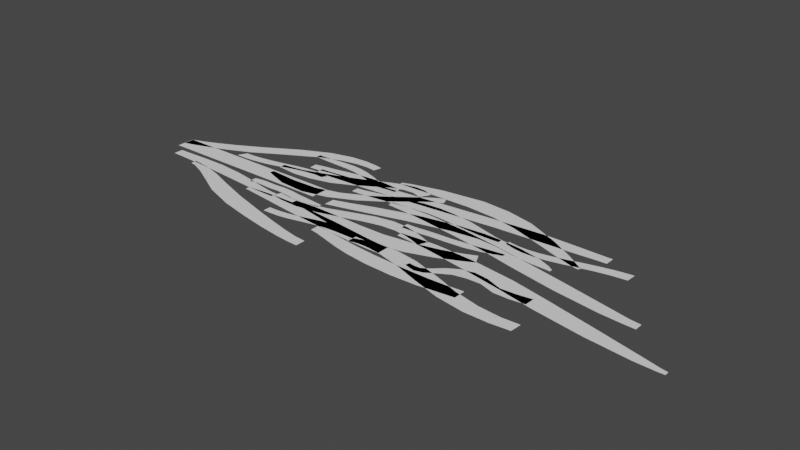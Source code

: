 # Source: windmesh.blend  (saved by Blender 2.80.60; exported with 4.5.12 LTS)
import bpy
from mathutils import Matrix  # noqa: F401  (used for matrix-valued properties, if any)

bpy.ops.wm.read_factory_settings(use_empty=True)
scene = bpy.context.scene
scene.name = 'Scene'

# ---- collections
col_collection = bpy.data.collections.new('Collection'); scene.collection.children.link(col_collection)

# ---- world
world_world = bpy.data.worlds.new('World'); scene.world = world_world
world_world.use_nodes = True; world_world.node_tree.nodes.clear()
_N = world_world.node_tree.nodes; _L = world_world.node_tree.links
n0 = _N.new('ShaderNodeOutputWorld'); n0.name = 'World Output'; n0.location = (300, 300)
n1 = _N.new('ShaderNodeBackground'); n1.name = 'Background'; n1.location = (10, 300)
n1.inputs[0].default_value = (0.05088, 0.05088, 0.05088, 1.0)
_L.new(n1.outputs[0], n0.inputs[0])
n0.is_active_output = True
world_world.color = (0.05088, 0.05088, 0.05088)
world_world.use_sun_shadow = False
world_world.sun_shadow_jitter_overblur = 0.0

# ---- meshes
me_plane = bpy.data.meshes.new('Plane')
me_plane.from_pydata([(-10.0, -1.0, 0.0), (10.0, -1.0, 0.0), (-10.0, 1.0, 0.0), (10.0, 1.0, 0.0), (-8.0, -1.0, 0.0), (-6.0, -1.0, 0.0), (-4.0, -1.0, 0.0), (-2.0, -1.0, 0.0), (0.0, -1.0, 0.0), (2.0, -1.0, 0.0), (4.0, -1.0, 0.0), (6.0, -1.0, 0.0), (8.0, -1.0, 0.0), (8.0, 1.0, 0.0), (6.0, 1.0, 0.0), (4.0, 1.0, 0.0), (2.0, 1.0, 0.0), (0.0, 1.0, 0.0), (-2.0, 1.0, 0.0), (-4.0, 1.0, 0.0), (-6.0, 1.0, 0.0), (-8.0, 1.0, 0.0)], [], [(12, 1, 3, 13), (0, 4, 21, 2), (4, 5, 20, 21), (5, 6, 19, 20), (6, 7, 18, 19), (7, 8, 17, 18), (8, 9, 16, 17), (9, 10, 15, 16), (10, 11, 14, 15), (11, 12, 13, 14)])
_uv = me_plane.uv_layers.new(name='UVMap')
_uv.uv.foreach_set('vector', [0.9, 0.0, 1.0, 0.0, 1.0, 1.0, 0.9, 1.0, 0.0, 0.0, 0.1, 0.0, 0.1, 1.0, 0.0, 1.0, 0.1, 0.0, 0.2, 0.0, 0.2, 1.0, 0.1, 1.0, 0.2, 0.0, 0.3, 0.0, 0.3, 1.0, 0.2, 1.0, 0.3, 0.0, 0.4, 0.0, 0.4, 1.0, 0.3, 1.0, 0.4, 0.0, 0.5, 0.0, 0.5, 1.0, 0.4, 1.0, 0.5, 0.0, 0.6, 0.0, 0.6, 1.0, 0.5, 1.0, 0.6, 0.0, 0.7, 0.0, 0.7, 1.0, 0.6, 1.0, 0.7, 0.0, 0.8, 0.0, 0.8, 1.0, 0.7, 1.0, 0.8, 0.0, 0.9, 0.0, 0.9, 1.0, 0.8, 1.0])
me_plane.use_remesh_preserve_volume = False
me_plane.use_remesh_preserve_attributes = False
me_plane.use_mirror_vertex_groups = False
me_plane.update()
me_plane_001 = bpy.data.meshes.new('Plane.001')
me_plane_001.from_pydata([(-9.966, -0.1663, 0.0), (10.54, 7.51, 0.0), (-9.966, 1.002, 0.0), (10.77, 8.403, 0.0), (-8.718, 0.1799, 0.0), (-7.217, 0.6937, 0.0), (-5.329, 1.429, 0.0), (-2.818, 2.554, 0.0), (0.6099, 4.534, 0.0), (3.823, 6.323, 0.0), (6.288, 7.241, 0.0), (8.204, 7.598, 0.0), (9.556, 7.648, 0.0), (9.8, 8.597, 0.0), (8.47, 8.702, 0.0), (6.594, 8.579, 0.0), (4.169, 7.983, 0.0), (1.134, 6.583, 0.0), (-2.455, 4.478, 0.0), (-5.217, 2.987, 0.0), (-7.188, 2.046, 0.0), (-8.718, 1.397, 0.0)], [], [(12, 1, 3, 13), (0, 4, 21, 2), (4, 5, 20, 21), (5, 6, 19, 20), (6, 7, 18, 19), (7, 8, 17, 18), (8, 9, 16, 17), (9, 10, 15, 16), (10, 11, 14, 15), (11, 12, 13, 14)])
_uv = me_plane_001.uv_layers.new(name='UVMap')
_uv.uv.foreach_set('vector', [0.9, 0.0, 1.0, 0.0, 1.0, 1.0, 0.9, 1.0, 0.0, 0.0, 0.1, 0.0, 0.1, 1.0, 0.0, 1.0, 0.1, 0.0, 0.2, 0.0, 0.2, 1.0, 0.1, 1.0, 0.2, 0.0, 0.3, 0.0, 0.3, 1.0, 0.2, 1.0, 0.3, 0.0, 0.4, 0.0, 0.4, 1.0, 0.3, 1.0, 0.4, 0.0, 0.5, 0.0, 0.5, 1.0, 0.4, 1.0, 0.5, 0.0, 0.6, 0.0, 0.6, 1.0, 0.5, 1.0, 0.6, 0.0, 0.7, 0.0, 0.7, 1.0, 0.6, 1.0, 0.7, 0.0, 0.8, 0.0, 0.8, 1.0, 0.7, 1.0, 0.8, 0.0, 0.9, 0.0, 0.9, 1.0, 0.8, 1.0])
me_plane_001.use_remesh_preserve_volume = False
me_plane_001.use_remesh_preserve_attributes = False
me_plane_001.use_mirror_vertex_groups = False
me_plane_001.update()
me_plane_002 = bpy.data.meshes.new('Plane.002')
me_plane_002.from_pydata([(-7.364, 0.3639, 0.0), (13.85, -5.688, 0.0), (-7.364, 0.9859, 0.0), (13.85, -4.624, 0.0), (-6.573, 0.1813, 0.0), (-5.193, -0.3738, 0.0), (-3.259, -1.373, 0.0), (-0.8206, -2.666, 0.0), (2.55, -3.826, 0.0), (5.88, -4.587, 0.0), (8.798, -5.147, 0.0), (11.07, -5.483, 0.0), (12.68, -5.642, 0.0), (12.68, -4.524, 0.0), (11.07, -4.212, 0.0), (8.797, -3.652, 0.0), (5.822, -2.846, 0.0), (2.461, -1.874, 0.0), (-0.8352, -0.7469, 0.0), (-3.229, 0.1377, 0.0), (-5.174, 0.6843, 0.0), (-6.571, 0.9156, 0.0)], [], [(12, 1, 3, 13), (0, 4, 21, 2), (4, 5, 20, 21), (5, 6, 19, 20), (6, 7, 18, 19), (7, 8, 17, 18), (8, 9, 16, 17), (9, 10, 15, 16), (10, 11, 14, 15), (11, 12, 13, 14)])
_uv = me_plane_002.uv_layers.new(name='UVMap')
_uv.uv.foreach_set('vector', [0.9, 0.0, 1.0, 0.0, 1.0, 1.0, 0.9, 1.0, 0.0, 0.0, 0.1, 0.0, 0.1, 1.0, 0.0, 1.0, 0.1, 0.0, 0.2, 0.0, 0.2, 1.0, 0.1, 1.0, 0.2, 0.0, 0.3, 0.0, 0.3, 1.0, 0.2, 1.0, 0.3, 0.0, 0.4, 0.0, 0.4, 1.0, 0.3, 1.0, 0.4, 0.0, 0.5, 0.0, 0.5, 1.0, 0.4, 1.0, 0.5, 0.0, 0.6, 0.0, 0.6, 1.0, 0.5, 1.0, 0.6, 0.0, 0.7, 0.0, 0.7, 1.0, 0.6, 1.0, 0.7, 0.0, 0.8, 0.0, 0.8, 1.0, 0.7, 1.0, 0.8, 0.0, 0.9, 0.0, 0.9, 1.0, 0.8, 1.0])
me_plane_002.use_remesh_preserve_volume = False
me_plane_002.use_remesh_preserve_attributes = False
me_plane_002.use_mirror_vertex_groups = False
me_plane_002.update()
me_plane_003 = bpy.data.meshes.new('Plane.003')
me_plane_003.from_pydata([(-10.0, -0.2496, 0.0), (8.828, -1.99, 0.0), (-10.0, 0.2496, 0.0), (8.828, -0.6151, 0.0), (-9.407, -0.2966, 0.0), (-8.35, -0.4254, 0.0), (-6.664, -0.6424, 0.0), (-4.397, -0.9437, 0.0), (-1.442, -1.305, 0.0), (1.782, -1.63, 0.0), (4.21, -1.826, 0.0), (5.936, -1.924, 0.0), (7.445, -1.975, 0.0), (7.445, -0.5628, 0.0), (5.936, -0.4192, 0.0), (4.21, -0.2, 0.0), (1.783, 0.08918, 0.0), (-1.437, 0.3724, 0.0), (-4.397, 0.5062, 0.0), (-6.664, 0.492, 0.0), (-8.35, 0.4043, 0.0), (-9.407, 0.2966, 0.0)], [], [(12, 1, 3, 13), (0, 4, 21, 2), (4, 5, 20, 21), (5, 6, 19, 20), (6, 7, 18, 19), (7, 8, 17, 18), (8, 9, 16, 17), (9, 10, 15, 16), (10, 11, 14, 15), (11, 12, 13, 14)])
_uv = me_plane_003.uv_layers.new(name='UVMap')
_uv.uv.foreach_set('vector', [0.9, 0.0, 1.0, 0.0, 1.0, 1.0, 0.9, 1.0, 0.0, 0.0, 0.1, 0.0, 0.1, 1.0, 0.0, 1.0, 0.1, 0.0, 0.2, 0.0, 0.2, 1.0, 0.1, 1.0, 0.2, 0.0, 0.3, 0.0, 0.3, 1.0, 0.2, 1.0, 0.3, 0.0, 0.4, 0.0, 0.4, 1.0, 0.3, 1.0, 0.4, 0.0, 0.5, 0.0, 0.5, 1.0, 0.4, 1.0, 0.5, 0.0, 0.6, 0.0, 0.6, 1.0, 0.5, 1.0, 0.6, 0.0, 0.7, 0.0, 0.7, 1.0, 0.6, 1.0, 0.7, 0.0, 0.8, 0.0, 0.8, 1.0, 0.7, 1.0, 0.8, 0.0, 0.9, 0.0, 0.9, 1.0, 0.8, 1.0])
me_plane_003.use_remesh_preserve_volume = False
me_plane_003.use_remesh_preserve_attributes = False
me_plane_003.use_mirror_vertex_groups = False
me_plane_003.update()
me_plane_004 = bpy.data.meshes.new('Plane.004')
me_plane_004.from_pydata([(-9.875, -0.4326, 0.0), (22.94, 1.765, 0.0), (-9.875, 0.4788, 0.0), (22.94, 2.788, 0.0), (-8.561, -0.3792, 0.0), (-6.646, -0.2909, 0.0), (-3.747, -0.1404, 0.0), (0.5851, 0.1403, 0.0), (6.424, 0.6642, 0.0), (11.27, 1.118, 0.0), (15.73, 1.364, 0.0), (19.15, 1.536, 0.0), (21.51, 1.702, 0.0), (21.5, 2.789, 0.0), (19.14, 2.834, 0.0), (15.72, 2.859, 0.0), (11.29, 2.551, 0.0), (6.444, 2.116, 0.0), (0.5941, 1.573, 0.0), (-3.747, 1.087, 0.0), (-6.646, 0.7554, 0.0), (-8.561, 0.5624, 0.0)], [], [(12, 1, 3, 13), (0, 4, 21, 2), (4, 5, 20, 21), (5, 6, 19, 20), (6, 7, 18, 19), (7, 8, 17, 18), (8, 9, 16, 17), (9, 10, 15, 16), (10, 11, 14, 15), (11, 12, 13, 14)])
_uv = me_plane_004.uv_layers.new(name='UVMap')
_uv.uv.foreach_set('vector', [0.9, 0.0, 1.0, 0.0, 1.0, 1.0, 0.9, 1.0, 0.0, 0.0, 0.1, 0.0, 0.1, 1.0, 0.0, 1.0, 0.1, 0.0, 0.2, 0.0, 0.2, 1.0, 0.1, 1.0, 0.2, 0.0, 0.3, 0.0, 0.3, 1.0, 0.2, 1.0, 0.3, 0.0, 0.4, 0.0, 0.4, 1.0, 0.3, 1.0, 0.4, 0.0, 0.5, 0.0, 0.5, 1.0, 0.4, 1.0, 0.5, 0.0, 0.6, 0.0, 0.6, 1.0, 0.5, 1.0, 0.6, 0.0, 0.7, 0.0, 0.7, 1.0, 0.6, 1.0, 0.7, 0.0, 0.8, 0.0, 0.8, 1.0, 0.7, 1.0, 0.8, 0.0, 0.9, 0.0, 0.9, 1.0, 0.8, 1.0])
me_plane_004.use_remesh_preserve_volume = False
me_plane_004.use_remesh_preserve_attributes = False
me_plane_004.use_mirror_vertex_groups = False
me_plane_004.update()
me_plane_005 = bpy.data.meshes.new('Plane.005')
me_plane_005.from_pydata([(-10.0, -0.2919, 0.0), (19.38, -4.649, 0.0), (-10.0, 0.2919, 0.0), (19.38, -4.208, 0.0), (-9.327, -0.3363, 0.0), (-8.202, -0.4495, 0.0), (-5.994, -0.7366, 0.0), (-1.887, -1.433, 0.0), (2.893, -2.367, 0.0), (6.65, -3.188, 0.0), (11.99, -4.083, 0.0), (16.53, -4.583, 0.0), (18.68, -4.663, 0.0), (18.68, -4.083, 0.0), (16.53, -3.544, 0.0), (11.92, -2.425, 0.0), (6.633, -1.187, 0.0), (2.89, -0.3676, 0.0), (-1.887, 0.2935, 0.0), (-5.994, 0.5237, 0.0), (-8.202, 0.4495, 0.0), (-9.327, 0.3363, 0.0)], [], [(12, 1, 3, 13), (0, 4, 21, 2), (4, 5, 20, 21), (5, 6, 19, 20), (6, 7, 18, 19), (7, 8, 17, 18), (8, 9, 16, 17), (9, 10, 15, 16), (10, 11, 14, 15), (11, 12, 13, 14)])
_uv = me_plane_005.uv_layers.new(name='UVMap')
_uv.uv.foreach_set('vector', [0.9, 0.0, 1.0, 0.0, 1.0, 1.0, 0.9, 1.0, 0.0, 0.0, 0.1, 0.0, 0.1, 1.0, 0.0, 1.0, 0.1, 0.0, 0.2, 0.0, 0.2, 1.0, 0.1, 1.0, 0.2, 0.0, 0.3, 0.0, 0.3, 1.0, 0.2, 1.0, 0.3, 0.0, 0.4, 0.0, 0.4, 1.0, 0.3, 1.0, 0.4, 0.0, 0.5, 0.0, 0.5, 1.0, 0.4, 1.0, 0.5, 0.0, 0.6, 0.0, 0.6, 1.0, 0.5, 1.0, 0.6, 0.0, 0.7, 0.0, 0.7, 1.0, 0.6, 1.0, 0.7, 0.0, 0.8, 0.0, 0.8, 1.0, 0.7, 1.0, 0.8, 0.0, 0.9, 0.0, 0.9, 1.0, 0.8, 1.0])
me_plane_005.use_remesh_preserve_volume = False
me_plane_005.use_remesh_preserve_attributes = False
me_plane_005.use_mirror_vertex_groups = False
me_plane_005.update()
me_plane_006 = bpy.data.meshes.new('Plane.006')
me_plane_006.from_pydata([(-9.66, -0.4633, 0.0), (14.27, 2.271, 0.0), (-9.66, 0.6723, 0.0), (14.27, 2.583, 0.0), (-7.945, -0.04102, 0.0), (-5.383, 0.6423, 0.0), (-1.378, 1.755, 0.0), (3.053, 2.762, 0.0), (6.021, 3.127, 0.0), (8.02, 2.98, 0.0), (10.2, 2.553, 0.0), (12.27, 2.338, 0.0), (13.65, 2.317, 0.0), (13.68, 2.962, 0.0), (12.37, 3.521, 0.0), (9.982, 4.063, 0.0), (7.813, 4.294, 0.0), (5.883, 4.34, 0.0), (3.138, 4.142, 0.0), (-1.16, 3.348, 0.0), (-5.286, 2.128, 0.0), (-7.944, 1.197, 0.0)], [], [(12, 1, 3, 13), (0, 4, 21, 2), (4, 5, 20, 21), (5, 6, 19, 20), (6, 7, 18, 19), (7, 8, 17, 18), (8, 9, 16, 17), (9, 10, 15, 16), (10, 11, 14, 15), (11, 12, 13, 14)])
_uv = me_plane_006.uv_layers.new(name='UVMap')
_uv.uv.foreach_set('vector', [0.9, 0.0, 1.0, 0.0, 1.0, 1.0, 0.9, 1.0, 0.0, 0.0, 0.1, 0.0, 0.1, 1.0, 0.0, 1.0, 0.1, 0.0, 0.2, 0.0, 0.2, 1.0, 0.1, 1.0, 0.2, 0.0, 0.3, 0.0, 0.3, 1.0, 0.2, 1.0, 0.3, 0.0, 0.4, 0.0, 0.4, 1.0, 0.3, 1.0, 0.4, 0.0, 0.5, 0.0, 0.5, 1.0, 0.4, 1.0, 0.5, 0.0, 0.6, 0.0, 0.6, 1.0, 0.5, 1.0, 0.6, 0.0, 0.7, 0.0, 0.7, 1.0, 0.6, 1.0, 0.7, 0.0, 0.8, 0.0, 0.8, 1.0, 0.7, 1.0, 0.8, 0.0, 0.9, 0.0, 0.9, 1.0, 0.8, 1.0])
me_plane_006.use_remesh_preserve_volume = False
me_plane_006.use_remesh_preserve_attributes = False
me_plane_006.use_mirror_vertex_groups = False
me_plane_006.update()
me_plane_007 = bpy.data.meshes.new('Plane.007')
me_plane_007.from_pydata([(-7.069, -0.8515, 0.0), (13.73, 0.9283, 0.0), (-7.069, -0.1906, 0.0), (13.17, 2.068, 0.0), (-6.352, -0.8886, 0.0), (-5.255, -1.023, 0.0), (-3.548, -1.363, 0.0), (-1.283, -1.798, 0.0), (1.587, -2.145, 0.0), (4.446, -2.166, 0.0), (7.544, -1.612, 0.0), (10.44, -0.6355, 0.0), (12.43, 0.2653, 0.0), (11.85, 1.496, 0.0), (9.878, 0.8527, 0.0), (7.098, 0.2026, 0.0), (4.032, -0.1965, 0.0), (1.263, -0.2042, 0.0), (-1.413, -0.1175, 0.0), (-3.588, -0.04626, 0.0), (-5.257, -0.04815, 0.0), (-6.352, -0.1437, 0.0)], [], [(12, 1, 3, 13), (0, 4, 21, 2), (4, 5, 20, 21), (5, 6, 19, 20), (6, 7, 18, 19), (7, 8, 17, 18), (8, 9, 16, 17), (9, 10, 15, 16), (10, 11, 14, 15), (11, 12, 13, 14)])
_uv = me_plane_007.uv_layers.new(name='UVMap')
_uv.uv.foreach_set('vector', [0.9, 0.0, 1.0, 0.0, 1.0, 1.0, 0.9, 1.0, 0.0, 0.0, 0.1, 0.0, 0.1, 1.0, 0.0, 1.0, 0.1, 0.0, 0.2, 0.0, 0.2, 1.0, 0.1, 1.0, 0.2, 0.0, 0.3, 0.0, 0.3, 1.0, 0.2, 1.0, 0.3, 0.0, 0.4, 0.0, 0.4, 1.0, 0.3, 1.0, 0.4, 0.0, 0.5, 0.0, 0.5, 1.0, 0.4, 1.0, 0.5, 0.0, 0.6, 0.0, 0.6, 1.0, 0.5, 1.0, 0.6, 0.0, 0.7, 0.0, 0.7, 1.0, 0.6, 1.0, 0.7, 0.0, 0.8, 0.0, 0.8, 1.0, 0.7, 1.0, 0.8, 0.0, 0.9, 0.0, 0.9, 1.0, 0.8, 1.0])
me_plane_007.use_remesh_preserve_volume = False
me_plane_007.use_remesh_preserve_attributes = False
me_plane_007.use_mirror_vertex_groups = False
me_plane_007.update()
me_plane_008 = bpy.data.meshes.new('Plane.008')
me_plane_008.from_pydata([(-9.292, 0.3851, 0.0), (13.65, -3.194, 0.0), (-9.281, 0.7393, 0.0), (13.79, -2.879, 0.0), (-8.365, 0.3975, 0.0), (-5.406, 0.4864, 0.0), (-0.9644, 0.5462, 0.0), (2.214, 0.2909, 0.0), (4.979, -0.3308, 0.0), (8.53, -1.528, 0.0), (11.3, -2.544, 0.0), (12.76, -3.027, 0.0), (13.38, -3.166, 0.0), (13.57, -2.795, 0.0), (13.09, -2.473, 0.0), (11.88, -1.659, 0.0), (9.335, -0.1554, 0.0), (5.759, 1.478, 0.0), (2.807, 2.186, 0.0), (-0.3681, 2.464, 0.0), (-5.023, 1.906, 0.0), (-8.279, 1.091, 0.0)], [], [(12, 1, 3, 13), (0, 4, 21, 2), (4, 5, 20, 21), (5, 6, 19, 20), (6, 7, 18, 19), (7, 8, 17, 18), (8, 9, 16, 17), (9, 10, 15, 16), (10, 11, 14, 15), (11, 12, 13, 14)])
_uv = me_plane_008.uv_layers.new(name='UVMap')
_uv.uv.foreach_set('vector', [0.9, 0.0, 1.0, 0.0, 1.0, 1.0, 0.9, 1.0, 0.0, 0.0, 0.1, 0.0, 0.1, 1.0, 0.0, 1.0, 0.1, 0.0, 0.2, 0.0, 0.2, 1.0, 0.1, 1.0, 0.2, 0.0, 0.3, 0.0, 0.3, 1.0, 0.2, 1.0, 0.3, 0.0, 0.4, 0.0, 0.4, 1.0, 0.3, 1.0, 0.4, 0.0, 0.5, 0.0, 0.5, 1.0, 0.4, 1.0, 0.5, 0.0, 0.6, 0.0, 0.6, 1.0, 0.5, 1.0, 0.6, 0.0, 0.7, 0.0, 0.7, 1.0, 0.6, 1.0, 0.7, 0.0, 0.8, 0.0, 0.8, 1.0, 0.7, 1.0, 0.8, 0.0, 0.9, 0.0, 0.9, 1.0, 0.8, 1.0])
me_plane_008.use_remesh_preserve_volume = False
me_plane_008.use_remesh_preserve_attributes = False
me_plane_008.use_mirror_vertex_groups = False
me_plane_008.update()
me_plane_009 = bpy.data.meshes.new('Plane.009')
me_plane_009.from_pydata([(-10.39, -0.69, 0.0), (7.208, -1.925, 0.0), (-10.39, 0.3321, 0.0), (7.208, -0.63, 0.0), (-9.597, -0.829, 0.0), (-8.735, -1.044, 0.0), (-7.706, -1.328, 0.0), (-6.425, -1.665, 0.0), (-4.723, -2.028, 0.0), (-2.264, -2.329, 0.0), (0.7179, -2.456, 0.0), (3.467, -2.353, 0.0), (5.476, -2.128, 0.0), (5.476, -0.763, 0.0), (3.461, -0.8337, 0.0), (0.6703, -0.8045, 0.0), (-2.329, -0.66, 0.0), (-4.766, -0.4551, 0.0), (-6.436, -0.2487, 0.0), (-7.706, -0.05809, 0.0), (-8.735, 0.1027, 0.0), (-9.597, 0.2293, 0.0)], [], [(12, 1, 3, 13), (0, 4, 21, 2), (4, 5, 20, 21), (5, 6, 19, 20), (6, 7, 18, 19), (7, 8, 17, 18), (8, 9, 16, 17), (9, 10, 15, 16), (10, 11, 14, 15), (11, 12, 13, 14)])
_uv = me_plane_009.uv_layers.new(name='UVMap')
_uv.uv.foreach_set('vector', [0.9, 0.0, 1.0, 0.0, 1.0, 1.0, 0.9, 1.0, 0.0, 0.0, 0.1, 0.0, 0.1, 1.0, 0.0, 1.0, 0.1, 0.0, 0.2, 0.0, 0.2, 1.0, 0.1, 1.0, 0.2, 0.0, 0.3, 0.0, 0.3, 1.0, 0.2, 1.0, 0.3, 0.0, 0.4, 0.0, 0.4, 1.0, 0.3, 1.0, 0.4, 0.0, 0.5, 0.0, 0.5, 1.0, 0.4, 1.0, 0.5, 0.0, 0.6, 0.0, 0.6, 1.0, 0.5, 1.0, 0.6, 0.0, 0.7, 0.0, 0.7, 1.0, 0.6, 1.0, 0.7, 0.0, 0.8, 0.0, 0.8, 1.0, 0.7, 1.0, 0.8, 0.0, 0.9, 0.0, 0.9, 1.0, 0.8, 1.0])
me_plane_009.use_remesh_preserve_volume = False
me_plane_009.use_remesh_preserve_attributes = False
me_plane_009.use_mirror_vertex_groups = False
me_plane_009.update()
me_plane_010 = bpy.data.meshes.new('Plane.010')
me_plane_010.from_pydata([(-12.03, 2.487, 0.0), (8.055, -0.4551, 0.0), (-11.83, 3.27, 0.0), (8.138, 0.7501, 0.0), (-11.49, 2.634, 0.0), (-10.77, 2.725, 0.0), (-9.697, 2.718, 0.0), (-8.037, 2.495, 0.0), (-5.685, 1.878, 0.0), (-2.685, 0.8342, 0.0), (0.3094, -0.08882, 0.0), (3.397, -0.595, 0.0), (6.043, -0.6333, 0.0), (6.264, 0.6715, 0.0), (3.873, 0.9016, 0.0), (1.067, 1.571, 0.0), (-1.735, 2.588, 0.0), (-4.736, 3.533, 0.0), (-7.178, 3.914, 0.0), (-9.065, 3.9, 0.0), (-10.38, 3.694, 0.0), (-11.24, 3.459, 0.0)], [], [(12, 1, 3, 13), (0, 4, 21, 2), (4, 5, 20, 21), (5, 6, 19, 20), (6, 7, 18, 19), (7, 8, 17, 18), (8, 9, 16, 17), (9, 10, 15, 16), (10, 11, 14, 15), (11, 12, 13, 14)])
_uv = me_plane_010.uv_layers.new(name='UVMap')
_uv.uv.foreach_set('vector', [0.9, 0.0, 1.0, 0.0, 1.0, 1.0, 0.9, 1.0, 0.0, 0.0, 0.1, 0.0, 0.1, 1.0, 0.0, 1.0, 0.1, 0.0, 0.2, 0.0, 0.2, 1.0, 0.1, 1.0, 0.2, 0.0, 0.3, 0.0, 0.3, 1.0, 0.2, 1.0, 0.3, 0.0, 0.4, 0.0, 0.4, 1.0, 0.3, 1.0, 0.4, 0.0, 0.5, 0.0, 0.5, 1.0, 0.4, 1.0, 0.5, 0.0, 0.6, 0.0, 0.6, 1.0, 0.5, 1.0, 0.6, 0.0, 0.7, 0.0, 0.7, 1.0, 0.6, 1.0, 0.7, 0.0, 0.8, 0.0, 0.8, 1.0, 0.7, 1.0, 0.8, 0.0, 0.9, 0.0, 0.9, 1.0, 0.8, 1.0])
me_plane_010.use_remesh_preserve_volume = False
me_plane_010.use_remesh_preserve_attributes = False
me_plane_010.use_mirror_vertex_groups = False
me_plane_010.update()
me_plane_011 = bpy.data.meshes.new('Plane.011')
me_plane_011.from_pydata([(-10.0, -0.3502, 0.0), (5.593, 3.319, 0.0), (-10.0, 0.3502, 0.0), (6.201, 4.366, 0.0), (-9.161, -0.4197, 0.0), (-7.676, -0.5604, 0.0), (-5.613, -0.3813, 0.0), (-3.333, 0.168, 0.0), (-1.093, 1.223, 0.0), (0.7261, 2.315, 0.0), (2.116, 3.13, 0.0), (3.388, 3.605, 0.0), (4.542, 3.68, 0.0), (5.151, 4.803, 0.0), (3.98, 4.874, 0.0), (2.776, 4.597, 0.0), (1.419, 4.074, 0.0), (-0.2371, 3.332, 0.0), (-2.839, 2.287, 0.0), (-5.534, 1.317, 0.0), (-7.687, 0.6512, 0.0), (-9.161, 0.4197, 0.0)], [], [(12, 1, 3, 13), (0, 4, 21, 2), (4, 5, 20, 21), (5, 6, 19, 20), (6, 7, 18, 19), (7, 8, 17, 18), (8, 9, 16, 17), (9, 10, 15, 16), (10, 11, 14, 15), (11, 12, 13, 14)])
_uv = me_plane_011.uv_layers.new(name='UVMap')
_uv.uv.foreach_set('vector', [0.9, 0.0, 1.0, 0.0, 1.0, 1.0, 0.9, 1.0, 0.0, 0.0, 0.1, 0.0, 0.1, 1.0, 0.0, 1.0, 0.1, 0.0, 0.2, 0.0, 0.2, 1.0, 0.1, 1.0, 0.2, 0.0, 0.3, 0.0, 0.3, 1.0, 0.2, 1.0, 0.3, 0.0, 0.4, 0.0, 0.4, 1.0, 0.3, 1.0, 0.4, 0.0, 0.5, 0.0, 0.5, 1.0, 0.4, 1.0, 0.5, 0.0, 0.6, 0.0, 0.6, 1.0, 0.5, 1.0, 0.6, 0.0, 0.7, 0.0, 0.7, 1.0, 0.6, 1.0, 0.7, 0.0, 0.8, 0.0, 0.8, 1.0, 0.7, 1.0, 0.8, 0.0, 0.9, 0.0, 0.9, 1.0, 0.8, 1.0])
me_plane_011.use_remesh_preserve_volume = False
me_plane_011.use_remesh_preserve_attributes = False
me_plane_011.use_mirror_vertex_groups = False
me_plane_011.update()
me_plane_012 = bpy.data.meshes.new('Plane.012')
me_plane_012.from_pydata([(-9.998, -0.3257, 0.0), (19.38, -4.861, 0.0), (-9.998, 0.3253, 0.0), (19.38, -3.996, 0.0), (-9.224, -0.3711, 0.0), (-7.929, -0.4893, 0.0), (-5.392, -0.7912, 0.0), (-1.108, -1.432, 0.0), (2.893, -2.148, 0.0), (5.993, -2.871, 0.0), (11.07, -3.914, 0.0), (15.81, -4.622, 0.0), (18.21, -4.818, 0.0), (18.21, -3.852, 0.0), (15.81, -3.321, 0.0), (10.99, -2.255, 0.0), (5.982, -1.218, 0.0), (2.891, -0.5865, 0.0), (-1.103, 0.0409, 0.0), (-5.399, 0.4335, 0.0), (-7.934, 0.4481, 0.0), (-9.226, 0.3623, 0.0)], [], [(12, 1, 3, 13), (0, 4, 21, 2), (4, 5, 20, 21), (5, 6, 19, 20), (6, 7, 18, 19), (7, 8, 17, 18), (8, 9, 16, 17), (9, 10, 15, 16), (10, 11, 14, 15), (11, 12, 13, 14)])
_uv = me_plane_012.uv_layers.new(name='UVMap')
_uv.uv.foreach_set('vector', [0.9, 0.0, 1.0, 0.0, 1.0, 1.0, 0.9, 1.0, 0.0, 0.0, 0.1, 0.0, 0.1, 1.0, 0.0, 1.0, 0.1, 0.0, 0.2, 0.0, 0.2, 1.0, 0.1, 1.0, 0.2, 0.0, 0.3, 0.0, 0.3, 1.0, 0.2, 1.0, 0.3, 0.0, 0.4, 0.0, 0.4, 1.0, 0.3, 1.0, 0.4, 0.0, 0.5, 0.0, 0.5, 1.0, 0.4, 1.0, 0.5, 0.0, 0.6, 0.0, 0.6, 1.0, 0.5, 1.0, 0.6, 0.0, 0.7, 0.0, 0.7, 1.0, 0.6, 1.0, 0.7, 0.0, 0.8, 0.0, 0.8, 1.0, 0.7, 1.0, 0.8, 0.0, 0.9, 0.0, 0.9, 1.0, 0.8, 1.0])
me_plane_012.use_remesh_preserve_volume = False
me_plane_012.use_remesh_preserve_attributes = False
me_plane_012.use_mirror_vertex_groups = False
me_plane_012.update()
me_plane_013 = bpy.data.meshes.new('Plane.013')
me_plane_013.from_pydata([(-6.791, -1.337, 0.0), (3.748, -0.3152, 0.0), (-6.843, -0.4759, 0.0), (3.748, 0.4455, 0.0), (-5.513, -1.276, 0.0), (-4.152, -1.03, 0.0), (-2.898, -0.9273, 0.0), (-1.145, -0.8332, 0.0), (0.2132, -0.7104, 0.0), (0.9858, -0.5952, 0.0), (1.57, -0.4981, 0.0), (2.232, -0.4172, 0.0), (2.993, -0.3495, 0.0), (2.993, 0.5144, 0.0), (2.232, 0.6104, 0.0), (1.57, 0.6641, 0.0), (0.9858, 0.6762, 0.0), (0.1988, 0.6554, 0.0), (-1.163, 0.5368, 0.0), (-2.904, 0.2565, 0.0), (-4.152, -0.001057, 0.0), (-5.529, -0.2013, 0.0)], [], [(12, 1, 3, 13), (0, 4, 21, 2), (4, 5, 20, 21), (5, 6, 19, 20), (6, 7, 18, 19), (7, 8, 17, 18), (8, 9, 16, 17), (9, 10, 15, 16), (10, 11, 14, 15), (11, 12, 13, 14)])
_uv = me_plane_013.uv_layers.new(name='UVMap')
_uv.uv.foreach_set('vector', [0.9, 0.0, 1.0, 0.0, 1.0, 1.0, 0.9, 1.0, 0.0, 0.0, 0.1, 0.0, 0.1, 1.0, 0.0, 1.0, 0.1, 0.0, 0.2, 0.0, 0.2, 1.0, 0.1, 1.0, 0.2, 0.0, 0.3, 0.0, 0.3, 1.0, 0.2, 1.0, 0.3, 0.0, 0.4, 0.0, 0.4, 1.0, 0.3, 1.0, 0.4, 0.0, 0.5, 0.0, 0.5, 1.0, 0.4, 1.0, 0.5, 0.0, 0.6, 0.0, 0.6, 1.0, 0.5, 1.0, 0.6, 0.0, 0.7, 0.0, 0.7, 1.0, 0.6, 1.0, 0.7, 0.0, 0.8, 0.0, 0.8, 1.0, 0.7, 1.0, 0.8, 0.0, 0.9, 0.0, 0.9, 1.0, 0.8, 1.0])
me_plane_013.use_remesh_preserve_volume = False
me_plane_013.use_remesh_preserve_attributes = False
me_plane_013.use_mirror_vertex_groups = False
me_plane_013.update()
me_plane_015 = bpy.data.meshes.new('Plane.015')
me_plane_015.from_pydata([(-3.836, -1.663, 0.0), (6.553, -0.5364, 0.0), (-3.836, -0.8279, 0.0), (6.553, 0.496, 0.0), (-2.933, -1.638, 0.0), (-2.283, -1.606, 0.0), (-1.656, -1.546, 0.0), (-0.8353, -1.404, 0.0), (0.432, -1.098, 0.0), (1.874, -0.7753, 0.0), (3.115, -0.5978, 0.0), (4.23, -0.5336, 0.0), (5.307, -0.5249, 0.0), (5.307, 0.4893, 0.0), (4.231, 0.5016, 0.0), (3.112, 0.4272, 0.0), (1.87, 0.2013, 0.0), (0.4358, -0.1882, 0.0), (-0.8298, -0.5226, 0.0), (-1.652, -0.6813, 0.0), (-2.281, -0.7617, 0.0), (-2.933, -0.8164, 0.0)], [], [(12, 1, 3, 13), (0, 4, 21, 2), (4, 5, 20, 21), (5, 6, 19, 20), (6, 7, 18, 19), (7, 8, 17, 18), (8, 9, 16, 17), (9, 10, 15, 16), (10, 11, 14, 15), (11, 12, 13, 14)])
_uv = me_plane_015.uv_layers.new(name='UVMap')
_uv.uv.foreach_set('vector', [0.9, 0.0, 1.0, 0.0, 1.0, 1.0, 0.9, 1.0, 0.0, 0.0, 0.1, 0.0, 0.1, 1.0, 0.0, 1.0, 0.1, 0.0, 0.2, 0.0, 0.2, 1.0, 0.1, 1.0, 0.2, 0.0, 0.3, 0.0, 0.3, 1.0, 0.2, 1.0, 0.3, 0.0, 0.4, 0.0, 0.4, 1.0, 0.3, 1.0, 0.4, 0.0, 0.5, 0.0, 0.5, 1.0, 0.4, 1.0, 0.5, 0.0, 0.6, 0.0, 0.6, 1.0, 0.5, 1.0, 0.6, 0.0, 0.7, 0.0, 0.7, 1.0, 0.6, 1.0, 0.7, 0.0, 0.8, 0.0, 0.8, 1.0, 0.7, 1.0, 0.8, 0.0, 0.9, 0.0, 0.9, 1.0, 0.8, 1.0])
me_plane_015.use_remesh_preserve_volume = False
me_plane_015.use_remesh_preserve_attributes = False
me_plane_015.use_mirror_vertex_groups = False
me_plane_015.update()
me_plane_016 = bpy.data.meshes.new('Plane.016')
me_plane_016.from_pydata([(-9.012, -1.906, 0.0), (8.355, -1.481, 0.0), (-9.012, -1.118, 0.0), (8.355, -0.9419, 0.0), (-8.062, -1.875, 0.0), (-6.458, -1.736, 0.0), (-4.127, -1.432, 0.0), (-1.749, -1.098, 0.0), (-0.02791, -0.9721, 0.0), (1.777, -1.075, 0.0), (4.048, -1.336, 0.0), (6.136, -1.504, 0.0), (7.614, -1.505, 0.0), (7.615, -0.8189, 0.0), (6.155, -0.4134, 0.0), (4.077, 0.1549, 0.0), (1.777, 0.5068, 0.0), (-0.02791, 0.6101, 0.0), (-1.736, 0.4796, 0.0), (-4.115, -0.01226, 0.0), (-6.458, -0.5977, 0.0), (-8.062, -0.9894, 0.0)], [], [(12, 1, 3, 13), (0, 4, 21, 2), (4, 5, 20, 21), (5, 6, 19, 20), (6, 7, 18, 19), (7, 8, 17, 18), (8, 9, 16, 17), (9, 10, 15, 16), (10, 11, 14, 15), (11, 12, 13, 14)])
_uv = me_plane_016.uv_layers.new(name='UVMap')
_uv.uv.foreach_set('vector', [0.9, 0.0, 1.0, 0.0, 1.0, 1.0, 0.9, 1.0, 0.0, 0.0, 0.1, 0.0, 0.1, 1.0, 0.0, 1.0, 0.1, 0.0, 0.2, 0.0, 0.2, 1.0, 0.1, 1.0, 0.2, 0.0, 0.3, 0.0, 0.3, 1.0, 0.2, 1.0, 0.3, 0.0, 0.4, 0.0, 0.4, 1.0, 0.3, 1.0, 0.4, 0.0, 0.5, 0.0, 0.5, 1.0, 0.4, 1.0, 0.5, 0.0, 0.6, 0.0, 0.6, 1.0, 0.5, 1.0, 0.6, 0.0, 0.7, 0.0, 0.7, 1.0, 0.6, 1.0, 0.7, 0.0, 0.8, 0.0, 0.8, 1.0, 0.7, 1.0, 0.8, 0.0, 0.9, 0.0, 0.9, 1.0, 0.8, 1.0])
me_plane_016.use_remesh_preserve_volume = False
me_plane_016.use_remesh_preserve_attributes = False
me_plane_016.use_mirror_vertex_groups = False
me_plane_016.update()
me_plane_017 = bpy.data.meshes.new('Plane.017')
me_plane_017.from_pydata([(-11.56, -1.042, 0.0), (3.976, -1.918, 0.0), (-11.56, -0.0249, 0.0), (3.976, -1.23, 0.0), (-10.05, -1.083, 0.0), (-7.892, -1.179, 0.0), (-5.307, -1.345, 0.0), (-2.447, -1.576, 0.0), (-0.5528, -1.746, 0.0), (0.6557, -1.844, 0.0), (1.688, -1.902, 0.0), (2.562, -1.925, 0.0), (3.303, -1.923, 0.0), (3.303, -1.196, 0.0), (2.562, -1.101, 0.0), (1.686, -0.9518, 0.0), (0.6521, -0.7477, 0.0), (-0.5598, -0.4913, 0.0), (-2.451, -0.169, 0.0), (-5.315, 0.09146, 0.0), (-7.893, 0.08652, 0.0), (-10.06, 0.006551, 0.0)], [], [(12, 1, 3, 13), (0, 4, 21, 2), (4, 5, 20, 21), (5, 6, 19, 20), (6, 7, 18, 19), (7, 8, 17, 18), (8, 9, 16, 17), (9, 10, 15, 16), (10, 11, 14, 15), (11, 12, 13, 14)])
_uv = me_plane_017.uv_layers.new(name='UVMap')
_uv.uv.foreach_set('vector', [0.9, 0.0, 1.0, 0.0, 1.0, 1.0, 0.9, 1.0, 0.0, 0.0, 0.1, 0.0, 0.1, 1.0, 0.0, 1.0, 0.1, 0.0, 0.2, 0.0, 0.2, 1.0, 0.1, 1.0, 0.2, 0.0, 0.3, 0.0, 0.3, 1.0, 0.2, 1.0, 0.3, 0.0, 0.4, 0.0, 0.4, 1.0, 0.3, 1.0, 0.4, 0.0, 0.5, 0.0, 0.5, 1.0, 0.4, 1.0, 0.5, 0.0, 0.6, 0.0, 0.6, 1.0, 0.5, 1.0, 0.6, 0.0, 0.7, 0.0, 0.7, 1.0, 0.6, 1.0, 0.7, 0.0, 0.8, 0.0, 0.8, 1.0, 0.7, 1.0, 0.8, 0.0, 0.9, 0.0, 0.9, 1.0, 0.8, 1.0])
me_plane_017.use_remesh_preserve_volume = False
me_plane_017.use_remesh_preserve_attributes = False
me_plane_017.use_mirror_vertex_groups = False
me_plane_017.update()
me_plane_018 = bpy.data.meshes.new('Plane.018')
me_plane_018.from_pydata([(-10.05, -0.229, 0.0), (8.098, 5.425, 0.0), (-9.947, 0.229, 0.0), (7.777, 6.297, 0.0), (-9.384, -0.5094, 0.0), (-7.282, -1.242, 0.0), (-4.306, -1.439, 0.0), (-1.521, -0.7663, 0.0), (1.152, 0.4808, 0.0), (3.392, 1.972, 0.0), (5.089, 3.319, 0.0), (6.325, 4.331, 0.0), (7.257, 4.998, 0.0), (6.935, 5.909, 0.0), (6.009, 5.339, 0.0), (4.836, 4.469, 0.0), (3.312, 3.304, 0.0), (1.304, 1.962, 0.0), (-1.156, 0.7575, 0.0), (-3.814, 0.05287, 0.0), (-6.785, -0.02178, 0.0), (-9.192, 0.172, 0.0)], [], [(12, 1, 3, 13), (0, 4, 21, 2), (4, 5, 20, 21), (5, 6, 19, 20), (6, 7, 18, 19), (7, 8, 17, 18), (8, 9, 16, 17), (9, 10, 15, 16), (10, 11, 14, 15), (11, 12, 13, 14)])
_uv = me_plane_018.uv_layers.new(name='UVMap')
_uv.uv.foreach_set('vector', [0.9, 0.0, 1.0, 0.0, 1.0, 1.0, 0.9, 1.0, 0.0, 0.0, 0.1, 0.0, 0.1, 1.0, 0.0, 1.0, 0.1, 0.0, 0.2, 0.0, 0.2, 1.0, 0.1, 1.0, 0.2, 0.0, 0.3, 0.0, 0.3, 1.0, 0.2, 1.0, 0.3, 0.0, 0.4, 0.0, 0.4, 1.0, 0.3, 1.0, 0.4, 0.0, 0.5, 0.0, 0.5, 1.0, 0.4, 1.0, 0.5, 0.0, 0.6, 0.0, 0.6, 1.0, 0.5, 1.0, 0.6, 0.0, 0.7, 0.0, 0.7, 1.0, 0.6, 1.0, 0.7, 0.0, 0.8, 0.0, 0.8, 1.0, 0.7, 1.0, 0.8, 0.0, 0.9, 0.0, 0.9, 1.0, 0.8, 1.0])
me_plane_018.use_remesh_preserve_volume = False
me_plane_018.use_remesh_preserve_attributes = False
me_plane_018.use_mirror_vertex_groups = False
me_plane_018.update()
me_plane_019 = bpy.data.meshes.new('Plane.019')
me_plane_019.from_pydata([(-8.778, -1.567, 0.0), (8.657, -0.5609, 0.0), (-8.486, -0.7255, 0.0), (9.063, 0.4524, 0.0), (-7.452, -1.827, 0.0), (-5.374, -1.92, 0.0), (-2.898, -1.595, 0.0), (-0.4653, -0.913, 0.0), (1.746, -0.2163, 0.0), (3.694, 0.2202, 0.0), (5.323, 0.2977, 0.0), (6.59, 0.1009, 0.0), (7.659, -0.1925, 0.0), (8.062, 0.8531, 0.0), (6.986, 1.23, 0.0), (5.713, 1.541, 0.0), (4.049, 1.628, 0.0), (2.009, 1.264, 0.0), (-0.2303, 0.5274, 0.0), (-2.654, -0.3095, 0.0), (-5.12, -0.8522, 0.0), (-7.178, -0.932, 0.0)], [], [(12, 1, 3, 13), (0, 4, 21, 2), (4, 5, 20, 21), (5, 6, 19, 20), (6, 7, 18, 19), (7, 8, 17, 18), (8, 9, 16, 17), (9, 10, 15, 16), (10, 11, 14, 15), (11, 12, 13, 14)])
_uv = me_plane_019.uv_layers.new(name='UVMap')
_uv.uv.foreach_set('vector', [0.9, 0.0, 1.0, 0.0, 1.0, 1.0, 0.9, 1.0, 0.0, 0.0, 0.1, 0.0, 0.1, 1.0, 0.0, 1.0, 0.1, 0.0, 0.2, 0.0, 0.2, 1.0, 0.1, 1.0, 0.2, 0.0, 0.3, 0.0, 0.3, 1.0, 0.2, 1.0, 0.3, 0.0, 0.4, 0.0, 0.4, 1.0, 0.3, 1.0, 0.4, 0.0, 0.5, 0.0, 0.5, 1.0, 0.4, 1.0, 0.5, 0.0, 0.6, 0.0, 0.6, 1.0, 0.5, 1.0, 0.6, 0.0, 0.7, 0.0, 0.7, 1.0, 0.6, 1.0, 0.7, 0.0, 0.8, 0.0, 0.8, 1.0, 0.7, 1.0, 0.8, 0.0, 0.9, 0.0, 0.9, 1.0, 0.8, 1.0])
me_plane_019.use_remesh_preserve_volume = False
me_plane_019.use_remesh_preserve_attributes = False
me_plane_019.use_mirror_vertex_groups = False
me_plane_019.update()
me_plane_020 = bpy.data.meshes.new('Plane.020')
me_plane_020.from_pydata([(-6.584, -0.03102, 0.0), (5.217, 1.152, 0.0), (-6.47, 0.4652, 0.0), (5.254, 2.234, 0.0), (-6.076, -0.178, 0.0), (-5.374, -0.3705, 0.0), (-4.431, -0.4988, 0.0), (-3.278, -0.4881, 0.0), (-2.052, -0.3119, 0.0), (-0.7359, -0.02583, 0.0), (0.6529, 0.3238, 0.0), (2.097, 0.6752, 0.0), (3.597, 0.9691, 0.0), (3.635, 2.011, 0.0), (2.135, 1.698, 0.0), (0.6891, 1.33, 0.0), (-0.7008, 0.9533, 0.0), (-2.006, 0.623, 0.0), (-3.217, 0.3883, 0.0), (-4.311, 0.2771, 0.0), (-5.243, 0.2834, 0.0), (-5.954, 0.3661, 0.0)], [], [(12, 1, 3, 13), (0, 4, 21, 2), (4, 5, 20, 21), (5, 6, 19, 20), (6, 7, 18, 19), (7, 8, 17, 18), (8, 9, 16, 17), (9, 10, 15, 16), (10, 11, 14, 15), (11, 12, 13, 14)])
_uv = me_plane_020.uv_layers.new(name='UVMap')
_uv.uv.foreach_set('vector', [0.9, 0.0, 1.0, 0.0, 1.0, 1.0, 0.9, 1.0, 0.0, 0.0, 0.1, 0.0, 0.1, 1.0, 0.0, 1.0, 0.1, 0.0, 0.2, 0.0, 0.2, 1.0, 0.1, 1.0, 0.2, 0.0, 0.3, 0.0, 0.3, 1.0, 0.2, 1.0, 0.3, 0.0, 0.4, 0.0, 0.4, 1.0, 0.3, 1.0, 0.4, 0.0, 0.5, 0.0, 0.5, 1.0, 0.4, 1.0, 0.5, 0.0, 0.6, 0.0, 0.6, 1.0, 0.5, 1.0, 0.6, 0.0, 0.7, 0.0, 0.7, 1.0, 0.6, 1.0, 0.7, 0.0, 0.8, 0.0, 0.8, 1.0, 0.7, 1.0, 0.8, 0.0, 0.9, 0.0, 0.9, 1.0, 0.8, 1.0])
me_plane_020.use_remesh_preserve_volume = False
me_plane_020.use_remesh_preserve_attributes = False
me_plane_020.use_mirror_vertex_groups = False
me_plane_020.update()
me_plane_021 = bpy.data.meshes.new('Plane.021')
me_plane_021.from_pydata([(-6.584, -0.03102, 0.0), (5.217, 1.152, 0.0), (-6.47, 0.4652, 0.0), (5.254, 2.234, 0.0), (-6.076, -0.178, 0.0), (-5.38, -0.3416, 0.0), (-4.512, -0.1203, 0.0), (-3.499, 0.5551, 0.0), (-2.374, 1.206, 0.0), (-1.053, 1.469, 0.0), (0.403, 1.502, 0.0), (2.034, 0.9746, 0.0), (3.597, 0.9691, 0.0), (3.635, 2.011, 0.0), (2.085, 1.935, 0.0), (0.4317, 2.544, 0.0), (-1.081, 2.744, 0.0), (-2.386, 2.414, 0.0), (-3.503, 1.735, 0.0), (-4.438, 0.8718, 0.0), (-5.264, 0.3825, 0.0), (-5.954, 0.3661, 0.0)], [], [(12, 1, 3, 13), (0, 4, 21, 2), (4, 5, 20, 21), (5, 6, 19, 20), (6, 7, 18, 19), (7, 8, 17, 18), (8, 9, 16, 17), (9, 10, 15, 16), (10, 11, 14, 15), (11, 12, 13, 14)])
_uv = me_plane_021.uv_layers.new(name='UVMap')
_uv.uv.foreach_set('vector', [0.9, 0.0, 1.0, 0.0, 1.0, 1.0, 0.9, 1.0, 0.0, 0.0, 0.1, 0.0, 0.1, 1.0, 0.0, 1.0, 0.1, 0.0, 0.2, 0.0, 0.2, 1.0, 0.1, 1.0, 0.2, 0.0, 0.3, 0.0, 0.3, 1.0, 0.2, 1.0, 0.3, 0.0, 0.4, 0.0, 0.4, 1.0, 0.3, 1.0, 0.4, 0.0, 0.5, 0.0, 0.5, 1.0, 0.4, 1.0, 0.5, 0.0, 0.6, 0.0, 0.6, 1.0, 0.5, 1.0, 0.6, 0.0, 0.7, 0.0, 0.7, 1.0, 0.6, 1.0, 0.7, 0.0, 0.8, 0.0, 0.8, 1.0, 0.7, 1.0, 0.8, 0.0, 0.9, 0.0, 0.9, 1.0, 0.8, 1.0])
me_plane_021.use_remesh_preserve_volume = False
me_plane_021.use_remesh_preserve_attributes = False
me_plane_021.use_mirror_vertex_groups = False
me_plane_021.update()
me_plane_022 = bpy.data.meshes.new('Plane.022')
me_plane_022.from_pydata([(-3.836, -1.663, 0.0), (6.572, -0.2174, 0.0), (-3.836, -0.8279, 0.0), (6.579, 0.16, 0.0), (-2.933, -1.638, 0.0), (-2.283, -1.606, 0.0), (-1.656, -1.546, 0.0), (-0.7333, -1.442, 0.0), (1.063, -1.334, 0.0), (2.971, -1.181, 0.0), (4.634, -0.8164, 0.0), (5.708, -0.5155, 0.0), (6.184, -0.3211, 0.0), (6.237, 0.1169, 0.0), (5.843, 0.05171, 0.0), (4.934, -0.05345, 0.0), (3.237, -0.2823, 0.0), (1.296, -0.5109, 0.0), (-0.6054, -0.6067, 0.0), (-1.644, -0.684, 0.0), (-2.281, -0.7617, 0.0), (-2.933, -0.8164, 0.0)], [], [(12, 1, 3, 13), (0, 4, 21, 2), (4, 5, 20, 21), (5, 6, 19, 20), (6, 7, 18, 19), (7, 8, 17, 18), (8, 9, 16, 17), (9, 10, 15, 16), (10, 11, 14, 15), (11, 12, 13, 14)])
_uv = me_plane_022.uv_layers.new(name='UVMap')
_uv.uv.foreach_set('vector', [0.9, 0.0, 1.0, 0.0, 1.0, 1.0, 0.9, 1.0, 0.0, 0.0, 0.1, 0.0, 0.1, 1.0, 0.0, 1.0, 0.1, 0.0, 0.2, 0.0, 0.2, 1.0, 0.1, 1.0, 0.2, 0.0, 0.3, 0.0, 0.3, 1.0, 0.2, 1.0, 0.3, 0.0, 0.4, 0.0, 0.4, 1.0, 0.3, 1.0, 0.4, 0.0, 0.5, 0.0, 0.5, 1.0, 0.4, 1.0, 0.5, 0.0, 0.6, 0.0, 0.6, 1.0, 0.5, 1.0, 0.6, 0.0, 0.7, 0.0, 0.7, 1.0, 0.6, 1.0, 0.7, 0.0, 0.8, 0.0, 0.8, 1.0, 0.7, 1.0, 0.8, 0.0, 0.9, 0.0, 0.9, 1.0, 0.8, 1.0])
me_plane_022.use_remesh_preserve_volume = False
me_plane_022.use_remesh_preserve_attributes = False
me_plane_022.use_mirror_vertex_groups = False
me_plane_022.update()
me_plane_023 = bpy.data.meshes.new('Plane.023')
me_plane_023.from_pydata([(-2.817, -0.3382, 0.0), (6.553, -0.2699, 0.0), (-2.816, 0.4984, 0.0), (6.553, 0.2296, 0.0), (-1.845, -0.1712, 0.0), (-1.253, -0.1758, 0.0), (-0.7286, -0.2132, 0.0), (-0.05766, -0.2344, 0.0), (1.035, -0.1703, 0.0), (2.2, -0.2736, 0.0), (3.25, -0.4512, 0.0), (4.633, -0.4447, 0.0), (5.788, -0.3301, 0.0), (5.788, 0.2926, 0.0), (4.633, 0.4112, 0.0), (3.234, 0.5416, 0.0), (2.185, 0.6864, 0.0), (1.038, 0.7377, 0.0), (-0.05381, 0.6451, 0.0), (-0.7261, 0.6494, 0.0), (-1.251, 0.669, 0.0), (-1.843, 0.6522, 0.0)], [], [(12, 1, 3, 13), (0, 4, 21, 2), (4, 5, 20, 21), (5, 6, 19, 20), (6, 7, 18, 19), (7, 8, 17, 18), (8, 9, 16, 17), (9, 10, 15, 16), (10, 11, 14, 15), (11, 12, 13, 14)])
_uv = me_plane_023.uv_layers.new(name='UVMap')
_uv.uv.foreach_set('vector', [0.9, 0.0, 1.0, 0.0, 1.0, 1.0, 0.9, 1.0, 0.0, 0.0, 0.1, 0.0, 0.1, 1.0, 0.0, 1.0, 0.1, 0.0, 0.2, 0.0, 0.2, 1.0, 0.1, 1.0, 0.2, 0.0, 0.3, 0.0, 0.3, 1.0, 0.2, 1.0, 0.3, 0.0, 0.4, 0.0, 0.4, 1.0, 0.3, 1.0, 0.4, 0.0, 0.5, 0.0, 0.5, 1.0, 0.4, 1.0, 0.5, 0.0, 0.6, 0.0, 0.6, 1.0, 0.5, 1.0, 0.6, 0.0, 0.7, 0.0, 0.7, 1.0, 0.6, 1.0, 0.7, 0.0, 0.8, 0.0, 0.8, 1.0, 0.7, 1.0, 0.8, 0.0, 0.9, 0.0, 0.9, 1.0, 0.8, 1.0])
me_plane_023.use_remesh_preserve_volume = False
me_plane_023.use_remesh_preserve_attributes = False
me_plane_023.use_mirror_vertex_groups = False
me_plane_023.update()
me_plane_024 = bpy.data.meshes.new('Plane.024')
me_plane_024.from_pydata([(-5.139, -0.8319, 0.0), (5.546, 0.7121, 0.0), (-4.649, 0.06942, 0.0), (5.854, 1.282, 0.0), (-4.108, -0.8472, 0.0), (-3.138, -0.795, 0.0), (-2.153, -0.6744, 0.0), (-1.09, -0.4882, 0.0), (-0.02191, -0.2231, 0.0), (1.047, 0.08035, 0.0), (2.143, 0.3756, 0.0), (3.367, 0.6269, 0.0), (4.608, 0.7638, 0.0), (4.99, 1.402, 0.0), (3.943, 1.396, 0.0), (2.847, 1.278, 0.0), (1.789, 1.079, 0.0), (0.7323, 0.8424, 0.0), (-0.348, 0.6048, 0.0), (-1.457, 0.3988, 0.0), (-2.507, 0.2259, 0.0), (-3.553, 0.1024, 0.0)], [], [(12, 1, 3, 13), (0, 4, 21, 2), (4, 5, 20, 21), (5, 6, 19, 20), (6, 7, 18, 19), (7, 8, 17, 18), (8, 9, 16, 17), (9, 10, 15, 16), (10, 11, 14, 15), (11, 12, 13, 14)])
_uv = me_plane_024.uv_layers.new(name='UVMap')
_uv.uv.foreach_set('vector', [0.9, 0.0, 1.0, 0.0, 1.0, 1.0, 0.9, 1.0, 0.0, 0.0, 0.1, 0.0, 0.1, 1.0, 0.0, 1.0, 0.1, 0.0, 0.2, 0.0, 0.2, 1.0, 0.1, 1.0, 0.2, 0.0, 0.3, 0.0, 0.3, 1.0, 0.2, 1.0, 0.3, 0.0, 0.4, 0.0, 0.4, 1.0, 0.3, 1.0, 0.4, 0.0, 0.5, 0.0, 0.5, 1.0, 0.4, 1.0, 0.5, 0.0, 0.6, 0.0, 0.6, 1.0, 0.5, 1.0, 0.6, 0.0, 0.7, 0.0, 0.7, 1.0, 0.6, 1.0, 0.7, 0.0, 0.8, 0.0, 0.8, 1.0, 0.7, 1.0, 0.8, 0.0, 0.9, 0.0, 0.9, 1.0, 0.8, 1.0])
me_plane_024.use_remesh_preserve_volume = False
me_plane_024.use_remesh_preserve_attributes = False
me_plane_024.use_mirror_vertex_groups = False
me_plane_024.update()
me_plane_025 = bpy.data.meshes.new('Plane.025')
me_plane_025.from_pydata([(-6.688, -0.4373, 0.0), (3.943, -2.045, 0.0), (-6.603, 0.04335, 0.0), (4.001, -1.716, 0.0), (-6.105, -0.5204, 0.0), (-5.113, -0.6078, 0.0), (-3.659, -0.6736, 0.0), (-2.174, -0.7251, 0.0), (-1.112, -0.8336, 0.0), (-0.02297, -1.091, 0.0), (1.333, -1.493, 0.0), (2.588, -1.821, 0.0), (3.488, -1.98, 0.0), (3.563, -1.562, 0.0), (2.716, -1.158, 0.0), (1.511, -0.588, 0.0), (0.1471, -0.1263, 0.0), (-0.9417, 0.1306, 0.0), (-1.997, 0.2347, 0.0), (-3.5, 0.1907, 0.0), (-4.99, 0.0857, 0.0), (-6.01, 0.0194, 0.0)], [], [(12, 1, 3, 13), (0, 4, 21, 2), (4, 5, 20, 21), (5, 6, 19, 20), (6, 7, 18, 19), (7, 8, 17, 18), (8, 9, 16, 17), (9, 10, 15, 16), (10, 11, 14, 15), (11, 12, 13, 14)])
_uv = me_plane_025.uv_layers.new(name='UVMap')
_uv.uv.foreach_set('vector', [0.9, 0.0, 1.0, 0.0, 1.0, 1.0, 0.9, 1.0, 0.0, 0.0, 0.1, 0.0, 0.1, 1.0, 0.0, 1.0, 0.1, 0.0, 0.2, 0.0, 0.2, 1.0, 0.1, 1.0, 0.2, 0.0, 0.3, 0.0, 0.3, 1.0, 0.2, 1.0, 0.3, 0.0, 0.4, 0.0, 0.4, 1.0, 0.3, 1.0, 0.4, 0.0, 0.5, 0.0, 0.5, 1.0, 0.4, 1.0, 0.5, 0.0, 0.6, 0.0, 0.6, 1.0, 0.5, 1.0, 0.6, 0.0, 0.7, 0.0, 0.7, 1.0, 0.6, 1.0, 0.7, 0.0, 0.8, 0.0, 0.8, 1.0, 0.7, 1.0, 0.8, 0.0, 0.9, 0.0, 0.9, 1.0, 0.8, 1.0])
me_plane_025.use_remesh_preserve_volume = False
me_plane_025.use_remesh_preserve_attributes = False
me_plane_025.use_mirror_vertex_groups = False
me_plane_025.update()

# ---- objects
ob_plane = bpy.data.objects.new('Plane', me_plane)
ob_plane_001 = bpy.data.objects.new('Plane.001', me_plane_001)
ob_plane_002 = bpy.data.objects.new('Plane.002', me_plane_002)
ob_plane_003 = bpy.data.objects.new('Plane.003', me_plane_003)
ob_plane_004 = bpy.data.objects.new('Plane.004', me_plane_004)
ob_plane_005 = bpy.data.objects.new('Plane.005', me_plane_005)
ob_plane_006 = bpy.data.objects.new('Plane.006', me_plane_006)
ob_plane_007 = bpy.data.objects.new('Plane.007', me_plane_007)
ob_plane_008 = bpy.data.objects.new('Plane.008', me_plane_008)
ob_plane_009 = bpy.data.objects.new('Plane.009', me_plane_009)
ob_plane_010 = bpy.data.objects.new('Plane.010', me_plane_010)
ob_plane_011 = bpy.data.objects.new('Plane.011', me_plane_011)
ob_plane_012 = bpy.data.objects.new('Plane.012', me_plane_012)
ob_plane_013 = bpy.data.objects.new('Plane.013', me_plane_013)
ob_plane_014 = bpy.data.objects.new('Plane.014', me_plane_015)
ob_plane_015 = bpy.data.objects.new('Plane.015', me_plane_016)
ob_plane_016 = bpy.data.objects.new('Plane.016', me_plane_017)
ob_plane_017 = bpy.data.objects.new('Plane.017', me_plane_018)
ob_plane_018 = bpy.data.objects.new('Plane.018', me_plane_019)
ob_plane_019 = bpy.data.objects.new('Plane.019', me_plane_020)
ob_plane_020 = bpy.data.objects.new('Plane.020', me_plane_021)
ob_plane_021 = bpy.data.objects.new('Plane.021', me_plane_022)
ob_plane_022 = bpy.data.objects.new('Plane.022', me_plane_023)
ob_plane_023 = bpy.data.objects.new('Plane.023', me_plane_024)
ob_plane_024 = bpy.data.objects.new('Plane.024', me_plane_025)

# ---- transforms, parenting, visibility, modifiers, constraints
ob_plane.location = (0.0, 0.0, 0.0)
ob_plane.lineart.crease_threshold = 0.0
ob_plane_001.location = (0.0, 0.0, 0.0)
ob_plane_001.lineart.crease_threshold = 0.0
ob_plane_002.location = (2.042, -3.586, 0.0)
ob_plane_002.lineart.crease_threshold = 0.0
ob_plane_003.location = (13.68, -3.712, 0.0)
ob_plane_003.lineart.crease_threshold = 0.0
ob_plane_004.location = (16.15, 3.843, 0.0)
ob_plane_004.lineart.crease_threshold = 0.0
ob_plane_005.location = (31.65, -1.693, 0.0)
ob_plane_005.lineart.crease_threshold = 0.0
ob_plane_006.location = (21.75, -0.9769, 0.0)
ob_plane_006.lineart.crease_threshold = 0.0
ob_plane_007.location = (16.48, -2.475, 0.0)
ob_plane_007.lineart.crease_threshold = 0.0
ob_plane_008.location = (24.03, 6.317, 0.0)
ob_plane_008.lineart.crease_threshold = 0.0
ob_plane_009.location = (25.2, -5.536, 0.0)
ob_plane_009.lineart.crease_threshold = 0.0
ob_plane_010.location = (30.81, -8.206, 0.0)
ob_plane_010.lineart.crease_threshold = 0.0
ob_plane_011.location = (12.5, 2.279, 0.0)
ob_plane_011.lineart.crease_threshold = 0.0
ob_plane_012.location = (26.9, 2.67, 0.0)
ob_plane_012.lineart.crease_threshold = 0.0
ob_plane_013.location = (11.79, 5.21, 0.0)
ob_plane_013.lineart.crease_threshold = 0.0
ob_plane_014.location = (12.37, -4.543, 0.0)
ob_plane_014.lineart.crease_threshold = 0.0
ob_plane_015.location = (21.17, 4.288, 0.0)
ob_plane_015.lineart.crease_threshold = 0.0
ob_plane_016.location = (2.876, -1.628, 0.0)
ob_plane_016.lineart.crease_threshold = 0.0
ob_plane_017.location = (12.7, 0.597, 0.0)
ob_plane_017.lineart.crease_threshold = 0.0
ob_plane_018.location = (15.58, -1.682, 0.0)
ob_plane_018.lineart.crease_threshold = 0.0
ob_plane_019.location = (36.74, 3.039, 0.0)
ob_plane_019.lineart.crease_threshold = 0.0
ob_plane_020.location = (32.29, -5.753, 0.0)
ob_plane_020.lineart.crease_threshold = 0.0
ob_plane_021.location = (24.75, 1.156, 0.0)
ob_plane_021.lineart.crease_threshold = 0.0
ob_plane_022.location = (5.425, -2.1, 0.0)
ob_plane_022.lineart.crease_threshold = 0.0
ob_plane_023.location = (2.008, 2.117, 0.0)
ob_plane_023.lineart.crease_threshold = 0.0
ob_plane_024.location = (10.26, 6.784, 0.0)
ob_plane_024.lineart.crease_threshold = 0.0

# ---- collection membership
col_collection.objects.link(ob_plane)
col_collection.objects.link(ob_plane_001)
col_collection.objects.link(ob_plane_002)
col_collection.objects.link(ob_plane_003)
col_collection.objects.link(ob_plane_004)
col_collection.objects.link(ob_plane_005)
col_collection.objects.link(ob_plane_006)
col_collection.objects.link(ob_plane_007)
col_collection.objects.link(ob_plane_008)
col_collection.objects.link(ob_plane_009)
col_collection.objects.link(ob_plane_010)
col_collection.objects.link(ob_plane_011)
col_collection.objects.link(ob_plane_012)
col_collection.objects.link(ob_plane_013)
col_collection.objects.link(ob_plane_014)
col_collection.objects.link(ob_plane_015)
col_collection.objects.link(ob_plane_016)
col_collection.objects.link(ob_plane_017)
col_collection.objects.link(ob_plane_018)
col_collection.objects.link(ob_plane_019)
col_collection.objects.link(ob_plane_020)
col_collection.objects.link(ob_plane_021)
col_collection.objects.link(ob_plane_022)
col_collection.objects.link(ob_plane_023)
col_collection.objects.link(ob_plane_024)

# ---- scene / render settings (as saved in the file)
scene.frame_start = 1; scene.frame_end = 250; scene.frame_set(1)
scene.render.engine = 'BLENDER_EEVEE_NEXT'
scene.cycles.use_denoising = False
scene.cycles.samples = 128
scene.cycles.sampling_pattern = 'TABULATED_SOBOL'
scene.cycles.use_adaptive_sampling = False
scene.cycles.use_light_tree = False
scene.view_settings.view_transform = 'Filmic'
bpy.context.view_layer.update()

# ---- added for rendering (the .blend has no active camera and no usable light): camera, sun
cam_auto = bpy.data.cameras.new('AutoCamera')
cam_auto.lens = 50.0
cam_auto.sensor_width = 36.0
cam_auto.clip_end = 1033.45
ob_auto_camera = bpy.data.objects.new('AutoCamera', cam_auto)
scene.collection.objects.link(ob_auto_camera)
ob_auto_camera.location = (79.4013, -70.9094, 47.1089)
ob_auto_camera.rotation_euler = (1.09748, -7.21219e-08, 0.694738)
scene.camera = ob_auto_camera
light_auto_sun = bpy.data.lights.new('AutoSun', 'SUN')
light_auto_sun.energy = 3.0
light_auto_sun.angle = 0.0523599
ob_auto_sun = bpy.data.objects.new('AutoSun', light_auto_sun)
scene.collection.objects.link(ob_auto_sun)
ob_auto_sun.rotation_euler = (0.872665, 0.174533, 0.523599)
bpy.context.view_layer.update()
